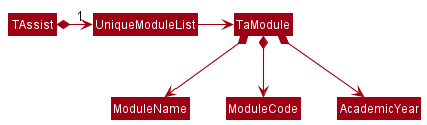

The diagram above was rendered by PlantUML. Its source (embedded in the PNG):
@startuml
!include style.puml
skinparam arrowThickness 1.1
skinparam arrowColor MODEL_COLOR
skinparam classBackgroundColor MODEL_COLOR

TAssist *-right-> "1" UniqueModuleList
UniqueModuleList -right-> TaModule

TaModule *--> ModuleName
TaModule *--> ModuleCode
TaModule *--> AcademicYear
@enduml